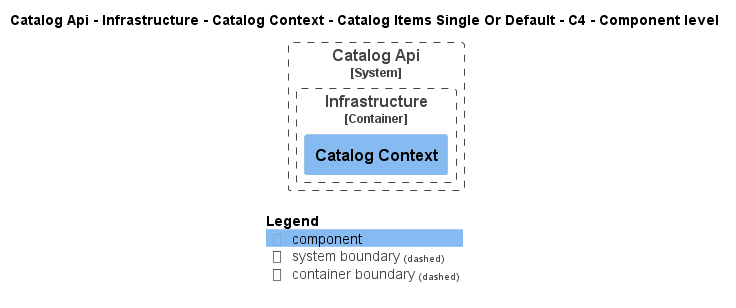

The diagram above was rendered by PlantUML. Its source (embedded in the PNG):
@startuml
!pragma layout smetana
!include ..\..\..\..\..\..\..\..\..\..\..\.c4s\C4_Component.puml

AddElementTag("c4interflow:lifecycle:new", $bgColor=green, $fontColor=#ffffff, $borderColor=green, $shadowing="False")
AddElementTag("c4interflow:lifecycle:changed", $bgColor=orange, $fontColor=#ffffff, $borderColor=orange, $shadowing="False")
AddElementTag("c4interflow:lifecycle:removed", $bgColor=red, $fontColor=#ffffff, $borderColor=red, $shadowing="False")

AddRelTag("c4interflow:lifecycle:new", $textColor=green, $lineColor=green)
AddRelTag("c4interflow:lifecycle:changed", $textColor=orange, $lineColor=orange)
AddRelTag("c4interflow:lifecycle:removed", $textColor=red, $lineColor=red)

SHOW_PERSON_PORTRAIT()
LAYOUT_TOP_DOWN()

skinparam linetype polyline

title Catalog Api - Infrastructure - Catalog Context - Catalog Items Single Or Default - C4 - Component level


System_Boundary(dotnet.eShop.Architecture.SoftwareSystems.CatalogApi, "Catalog Api") {
    
Container_Boundary(dotnet.eShop.Architecture.SoftwareSystems.CatalogApi.Containers.Infrastructure, "Infrastructure") {
    Component(dotnet.eShop.Architecture.SoftwareSystems.CatalogApi.Containers.Infrastructure.Components.CatalogContext, "Catalog Context", "", "")
}
}



SHOW_LEGEND()
@enduml